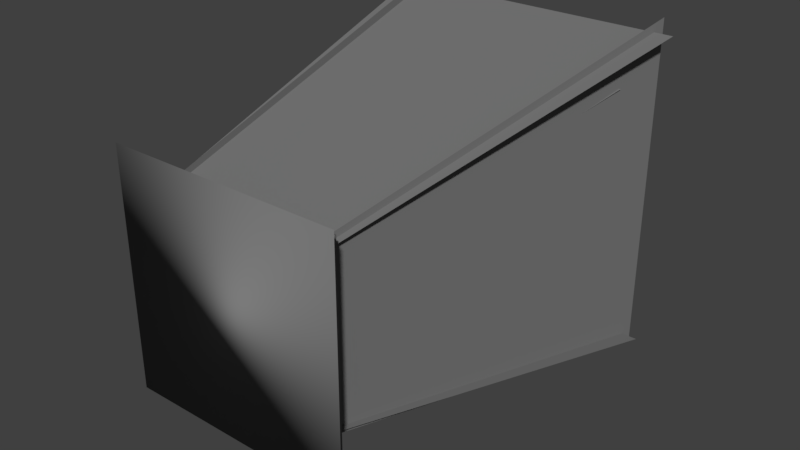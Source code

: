 # Source: hologramBase.blend  (saved by Blender 2.79.0; exported with 4.5.12 LTS)
import bpy
from mathutils import Matrix  # noqa: F401  (used for matrix-valued properties, if any)

bpy.ops.wm.read_factory_settings(use_empty=True)
scene = bpy.context.scene
scene.name = 'Scene'

# ---- collections
col_collection_1 = bpy.data.collections.new('Collection 1'); scene.collection.children.link(col_collection_1)

# ---- materials (node trees are filled in below, after node groups)
mat_metal = bpy.data.materials.new('metal')
mat_metal.alpha_threshold = 0.0
mat_metal.use_transparent_shadow = False
mat_metal.diffuse_color = (0.196, 0.196, 0.196, 1.0)
mat_metal.roughness = 0.5

# ---- material node trees

# ---- world
world_world = bpy.data.worlds.new('World'); scene.world = world_world
world_world.color = (0.05088, 0.05088, 0.05088)
world_world.use_sun_shadow = False
world_world.sun_shadow_jitter_overblur = 0.0
world_world.cycles.sampling_method = 'MANUAL'

# ---- meshes
me_cube_000 = bpy.data.meshes.new('Cube.000')
me_cube_000.from_pydata([(-0.3715, 0.09729, 0.3442), (0.3685, 0.09729, 0.3442), (-0.6419, 1.728, 0.6766), (0.6389, 1.728, 0.6766), (-0.3432, 0.09729, 0.3702), (-0.3432, 0.09729, -0.3729), (-0.5666, 1.785, 0.7262), (-0.5666, 1.785, -0.7288), (-0.3715, 0.09729, -0.3442), (0.3685, 0.09729, -0.3442), (-0.6319, 1.728, -0.6766), (0.6288, 1.728, -0.6766), (0.3432, 0.09729, 0.3702), (0.3432, 0.09729, -0.3729), (0.5666, 1.785, 0.7238), (0.5666, 1.785, -0.7264), (-0.1962, 0.1282, 0.2995), (-0.1962, 0.1282, -0.2981), (-0.3759, 1.485, 0.5857), (-0.3759, 1.485, -0.5844), (0.1261, 0.1026, 0.3015), (0.1261, 0.1026, -0.3149), (0.3114, 1.503, 0.5948), (0.3114, 1.503, -0.6082), (-0.371, 0.1123, -0.1812), (0.2864, 0.1123, -0.1812), (-0.6023, 1.561, -0.4764), (0.5176, 1.561, -0.4764), (-0.3558, 0.09133, 0.2014), (0.3016, 0.09133, 0.2014), (-0.596, 1.54, 0.4967), (0.5418, 1.54, 0.4967)], [], [(0, 1, 3, 2), (5, 4, 6, 7), (8, 10, 11, 9), (13, 15, 14, 12), (17, 16, 18, 19), (21, 23, 22, 20), (24, 26, 27, 25), (28, 29, 31, 30)])
_uv = me_cube_000.uv_layers.new(name='UVMap')
_uv.uv.foreach_set('vector', [0.0, 0.0, 0.0, 0.0, 0.0, 0.0, 0.0, 0.0, 0.0, 0.0, 0.0, 0.0, 0.0, 0.0, 0.0, 0.0, 0.0, 0.0, 0.0, 0.0, 0.0, 0.0, 0.0, 0.0, 0.0, 0.0, 0.0, 0.0, 0.0, 0.0, 0.0, 0.0, 0.0, 0.0, 0.0, 0.0, 0.0, 0.0, 0.0, 0.0, 0.0, 0.0, 0.0, 0.0, 0.0, 0.0, 0.0, 0.0, 0.0, 0.0, 0.0, 0.0, 0.0, 0.0, 0.0, 0.0, 0.0, 0.0, 0.0, 0.0, 0.0, 0.0, 0.0, 0.0])
me_cube_000.materials.append(mat_metal)
me_cube_000.use_remesh_preserve_volume = False
me_cube_000.use_remesh_preserve_attributes = False
me_cube_000.use_mirror_vertex_groups = False
me_cube_000.update()
me_cube_001 = bpy.data.meshes.new('Cube.001')
me_cube_001.from_pydata([(-0.498, 2.177e-08, 0.498), (-0.4256, 0.04855, 0.4256), (-0.498, -2.177e-08, -0.498), (-0.4256, 0.04855, -0.4256), (0.498, 2.177e-08, 0.498), (0.4256, 0.04855, 0.4256), (0.498, -2.177e-08, -0.498), (0.4256, 0.04855, -0.4256), (-0.4265, 0.07888, 0.4247), (-0.4087, 0.09729, 0.4058), (-0.4215, 0.0919, 0.419), (-0.4087, 0.09729, -0.4085), (-0.4265, 0.07888, -0.4264), (-0.4215, 0.0919, -0.4213), (0.4056, 0.09729, 0.4058), (0.4246, 0.07888, 0.4247), (0.4188, 0.0919, 0.419), (0.4056, 0.09729, -0.4085), (0.4246, 0.07888, -0.4264), (0.4188, 0.0919, -0.4213)], [], [(0, 1, 3, 2), (2, 3, 7, 6), (6, 7, 5, 4), (4, 5, 1, 0), (2, 6, 4, 0), (1, 5, 15, 8), (17, 11, 9, 14), (7, 3, 12, 18), (5, 7, 18, 15), (9, 11, 13, 10), (10, 13, 12, 8), (11, 17, 19, 13), (13, 19, 18, 12), (17, 14, 16, 19), (19, 16, 15, 18), (14, 9, 10, 16), (16, 10, 8, 15), (3, 1, 8, 12)])
me_cube_001.polygons.foreach_set('use_smooth', [True] * 18)
_uv = me_cube_001.uv_layers.new(name='UVMap')
_uv.uv.foreach_set('vector', [0.04158, 0.5153, 0.0001001, 0.4808, 9.996e-05, 0.07605, 0.04158, 0.04158, 0.04158, 0.04158, 0.07605, 0.0001002, 0.4808, 9.996e-05, 0.5153, 0.04158, 0.5153, 0.04158, 0.5567, 0.07605, 0.5567, 0.4808, 0.5153, 0.5153, 0.5153, 0.5153, 0.4808, 0.5567, 0.07605, 0.5567, 0.04158, 0.5153, 0.04158, 0.04158, 0.5153, 0.04158, 0.5153, 0.5153, 0.04158, 0.5153, 0.02019, 0.5569, 0.4243, 0.5569, 0.4238, 0.5713, 0.01974, 0.5713, 0.4148, 0.9716, 0.02839, 0.9716, 0.02838, 0.5852, 0.4148, 0.5852, 0.4246, 0.9999, 0.02038, 0.9999, 0.01993, 0.9855, 0.4242, 0.9855, 0.4431, 0.5757, 0.4431, 0.9797, 0.4287, 0.9801, 0.4287, 0.576, 0.02838, 0.5852, 0.02839, 0.9716, 0.02153, 0.978, 0.02153, 0.579, 0.02153, 0.579, 0.02153, 0.978, 0.01452, 0.9805, 0.01452, 0.5762, 0.02839, 0.9716, 0.4148, 0.9716, 0.4213, 0.9785, 0.02229, 0.9785, 0.02229, 0.9785, 0.4213, 0.9785, 0.4242, 0.9855, 0.01993, 0.9855, 0.4148, 0.9716, 0.4148, 0.5852, 0.4217, 0.5789, 0.4217, 0.9777, 0.4217, 0.9777, 0.4217, 0.5789, 0.4287, 0.576, 0.4287, 0.9801, 0.4148, 0.5852, 0.02838, 0.5852, 0.02219, 0.5784, 0.4211, 0.5784, 0.4211, 0.5784, 0.02219, 0.5784, 0.01974, 0.5713, 0.4238, 0.5713, 9.996e-05, 0.9801, 0.0001018, 0.5758, 0.01452, 0.5762, 0.01452, 0.9805])
me_cube_001.materials.append(mat_metal)
me_cube_001.use_remesh_preserve_volume = False
me_cube_001.use_remesh_preserve_attributes = False
me_cube_001.use_mirror_vertex_groups = False
me_cube_001.update()

# ---- objects
ob_hologram = bpy.data.objects.new('hologram', me_cube_000)
ob_hologrambase = bpy.data.objects.new('hologramBase', me_cube_001)

# ---- transforms, parenting, visibility, modifiers, constraints
ob_hologram.location = (0.0, 0.0, 0.0)
ob_hologram.lineart.crease_threshold = 0.0
ob_hologrambase.location = (0.0, 0.0, 0.0)
ob_hologrambase.lineart.crease_threshold = 0.0

# ---- collection membership
col_collection_1.objects.link(ob_hologram)
col_collection_1.objects.link(ob_hologrambase)

# ---- scene / render settings (as saved in the file)
scene.frame_start = 1; scene.frame_end = 250; scene.frame_set(1)
scene.render.engine = 'BLENDER_EEVEE_NEXT'
scene.render.resolution_percentage = 50
scene.render.dither_intensity = 0.0
scene.cycles.use_denoising = False
scene.cycles.samples = 128
scene.cycles.sampling_pattern = 'TABULATED_SOBOL'
scene.cycles.use_adaptive_sampling = False
scene.cycles.use_light_tree = False
scene.cycles.blur_glossy = 0.0
scene.cycles.sample_clamp_indirect = 0.0
scene.view_settings.view_transform = 'Standard'
bpy.context.view_layer.update()

# ---- added for rendering (the .blend has no active camera and no usable light): camera, sun
cam_auto = bpy.data.cameras.new('AutoCamera')
cam_auto.lens = 50.0
cam_auto.sensor_width = 36.0
cam_auto.clip_end = 1000.0
ob_auto_camera = bpy.data.objects.new('AutoCamera', cam_auto)
scene.collection.objects.link(ob_auto_camera)
ob_auto_camera.location = (2.43662, -2.03323, 1.94919)
ob_auto_camera.rotation_euler = (1.09748, -7.21219e-08, 0.694738)
scene.camera = ob_auto_camera
light_auto_sun = bpy.data.lights.new('AutoSun', 'SUN')
light_auto_sun.energy = 3.0
light_auto_sun.angle = 0.0523599
ob_auto_sun = bpy.data.objects.new('AutoSun', light_auto_sun)
scene.collection.objects.link(ob_auto_sun)
ob_auto_sun.rotation_euler = (0.872665, 0.174533, 0.523599)
bpy.context.view_layer.update()
